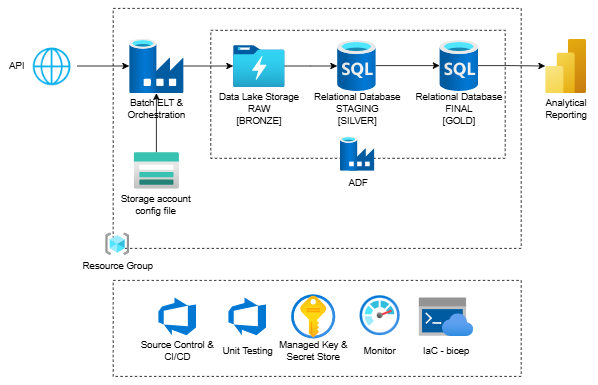

The diagram above was exported from draw.io. Its source (the exported page's mxGraphModel, read from the mxfile embedded in the PNG):
<mxGraphModel dx="786" dy="516" grid="1" gridSize="10" guides="1" tooltips="1" connect="1" arrows="1" fold="1" page="1" pageScale="1" pageWidth="827" pageHeight="1169" math="0" shadow="0">
  <root>
    <mxCell id="0" />
    <mxCell id="1" parent="0" />
    <mxCell id="rHMRhhfsmZjwr-JyM9iI-22" value="" style="rounded=0;whiteSpace=wrap;html=1;fillColor=none;dashed=1;labelBackgroundColor=none;imageAspect=0;" parent="1" vertex="1">
      <mxGeometry x="170" y="470" width="510" height="120" as="geometry" />
    </mxCell>
    <mxCell id="8TZL9ZzH8-5CPsIuk95w-66" value="" style="rounded=0;whiteSpace=wrap;html=1;fillColor=none;dashed=1;labelBackgroundColor=none;" parent="1" vertex="1">
      <mxGeometry x="170" y="130" width="510" height="300" as="geometry" />
    </mxCell>
    <mxCell id="rHMRhhfsmZjwr-JyM9iI-23" value="Resource Group" style="aspect=fixed;html=1;points=[];align=center;image;fontSize=12;image=img/lib/azure2/general/Resource_Groups.svg;dashed=1;fillColor=none;labelBackgroundColor=none;" parent="1" vertex="1">
      <mxGeometry x="160" y="410" width="30" height="28.24" as="geometry" />
    </mxCell>
    <mxCell id="8TZL9ZzH8-5CPsIuk95w-6" value="" style="edgeStyle=orthogonalEdgeStyle;rounded=0;orthogonalLoop=1;jettySize=auto;html=1;" parent="1" source="8TZL9ZzH8-5CPsIuk95w-2" target="8TZL9ZzH8-5CPsIuk95w-3" edge="1">
      <mxGeometry relative="1" as="geometry" />
    </mxCell>
    <mxCell id="8TZL9ZzH8-5CPsIuk95w-2" value="" style="image;aspect=fixed;html=1;points=[];align=center;fontSize=12;image=img/lib/azure2/databases/Data_Factory.svg;" parent="1" vertex="1">
      <mxGeometry x="190" y="168" width="68" height="68" as="geometry" />
    </mxCell>
    <mxCell id="8TZL9ZzH8-5CPsIuk95w-9" value="" style="edgeStyle=orthogonalEdgeStyle;rounded=0;orthogonalLoop=1;jettySize=auto;html=1;" parent="1" source="rHMRhhfsmZjwr-JyM9iI-3" target="8TZL9ZzH8-5CPsIuk95w-2" edge="1">
      <mxGeometry relative="1" as="geometry" />
    </mxCell>
    <mxCell id="rHMRhhfsmZjwr-JyM9iI-3" value="API" style="shape=image;verticalAlign=middle;verticalLabelPosition=middle;imageAspect=0;aspect=fixed;image=https://cdn4.iconfinder.com/data/icons/for-your-interface-free-samples/128/Globe-128.png;labelPosition=left;align=right;html=1;" parent="1" vertex="1">
      <mxGeometry x="60" y="169.5" width="65" height="65" as="geometry" />
    </mxCell>
    <mxCell id="8TZL9ZzH8-5CPsIuk95w-5" value="" style="edgeStyle=orthogonalEdgeStyle;rounded=0;orthogonalLoop=1;jettySize=auto;html=1;" parent="1" source="8TZL9ZzH8-5CPsIuk95w-3" edge="1">
      <mxGeometry relative="1" as="geometry">
        <mxPoint x="450" y="202" as="targetPoint" />
      </mxGeometry>
    </mxCell>
    <mxCell id="8TZL9ZzH8-5CPsIuk95w-3" value="" style="image;aspect=fixed;html=1;points=[];align=center;fontSize=12;image=img/lib/azure2/storage/Data_Lake_Storage_Gen1.svg;" parent="1" vertex="1">
      <mxGeometry x="320" y="176" width="64" height="52" as="geometry" />
    </mxCell>
    <mxCell id="4AJ0kRSxaMpMeHdm5laD-4" value="" style="edgeStyle=orthogonalEdgeStyle;rounded=0;orthogonalLoop=1;jettySize=auto;html=1;" parent="1" source="8TZL9ZzH8-5CPsIuk95w-10" target="4AJ0kRSxaMpMeHdm5laD-3" edge="1">
      <mxGeometry relative="1" as="geometry" />
    </mxCell>
    <mxCell id="8TZL9ZzH8-5CPsIuk95w-10" value="" style="image;aspect=fixed;html=1;points=[];align=center;fontSize=12;image=img/lib/azure2/databases/SQL_Database.svg;" parent="1" vertex="1">
      <mxGeometry x="450" y="169.5" width="48" height="64" as="geometry" />
    </mxCell>
    <mxCell id="8TZL9ZzH8-5CPsIuk95w-12" value="" style="image;aspect=fixed;html=1;points=[];align=center;fontSize=12;image=img/lib/azure2/analytics/Power_BI_Embedded.svg;" parent="1" vertex="1">
      <mxGeometry x="710" y="168" width="51" height="68" as="geometry" />
    </mxCell>
    <mxCell id="8TZL9ZzH8-5CPsIuk95w-15" value="" style="image;aspect=fixed;html=1;points=[];align=center;fontSize=12;image=img/lib/azure2/security/Key_Vaults.svg;" parent="1" vertex="1">
      <mxGeometry x="392.38" y="487.38" width="55.25" height="55.25" as="geometry" />
    </mxCell>
    <mxCell id="8TZL9ZzH8-5CPsIuk95w-17" value="" style="image;aspect=fixed;html=1;points=[];align=center;fontSize=12;image=img/lib/azure2/management_governance/Monitor.svg;" parent="1" vertex="1">
      <mxGeometry x="478" y="488.5" width="50" height="50" as="geometry" />
    </mxCell>
    <mxCell id="8TZL9ZzH8-5CPsIuk95w-25" value="Batch ELT &amp;amp; Orchestration" style="text;html=1;align=center;verticalAlign=middle;whiteSpace=wrap;rounded=0;" parent="1" vertex="1">
      <mxGeometry x="184" y="240" width="80" height="30" as="geometry" />
    </mxCell>
    <mxCell id="8TZL9ZzH8-5CPsIuk95w-26" value="Data Lake Storage&lt;div&gt;RAW&lt;/div&gt;&lt;div&gt;[BRONZE]&lt;/div&gt;" style="text;html=1;align=center;verticalAlign=middle;whiteSpace=wrap;rounded=0;" parent="1" vertex="1">
      <mxGeometry x="292" y="240" width="120" height="30" as="geometry" />
    </mxCell>
    <mxCell id="8TZL9ZzH8-5CPsIuk95w-33" value="Analytical Reporting" style="text;html=1;align=center;verticalAlign=middle;whiteSpace=wrap;rounded=0;" parent="1" vertex="1">
      <mxGeometry x="705.5" y="240" width="60" height="30" as="geometry" />
    </mxCell>
    <mxCell id="8TZL9ZzH8-5CPsIuk95w-34" value="Relational Database&lt;div&gt;FINAL&lt;/div&gt;&lt;div&gt;[GOLD]&lt;/div&gt;" style="text;html=1;align=center;verticalAlign=middle;whiteSpace=wrap;rounded=0;" parent="1" vertex="1">
      <mxGeometry x="539" y="240" width="126" height="30" as="geometry" />
    </mxCell>
    <mxCell id="8TZL9ZzH8-5CPsIuk95w-36" value="IaC - bicep" style="text;html=1;align=center;verticalAlign=middle;whiteSpace=wrap;rounded=0;" parent="1" vertex="1">
      <mxGeometry x="546" y="542.63" width="80" height="30" as="geometry" />
    </mxCell>
    <mxCell id="8TZL9ZzH8-5CPsIuk95w-67" value="Source Control &amp;amp; CI/CD" style="text;html=1;align=center;verticalAlign=middle;whiteSpace=wrap;rounded=0;" parent="1" vertex="1">
      <mxGeometry x="202" y="542.62" width="96" height="30" as="geometry" />
    </mxCell>
    <mxCell id="8TZL9ZzH8-5CPsIuk95w-68" value="Managed Key &amp;amp; Secret Store" style="text;html=1;align=center;verticalAlign=middle;whiteSpace=wrap;rounded=0;" parent="1" vertex="1">
      <mxGeometry x="372" y="542.62" width="96" height="30" as="geometry" />
    </mxCell>
    <mxCell id="8TZL9ZzH8-5CPsIuk95w-70" value="" style="image;sketch=0;aspect=fixed;html=1;points=[];align=center;fontSize=12;image=img/lib/mscae/Azure_DevOps.svg;" parent="1" vertex="1">
      <mxGeometry x="226.5" y="491.5" width="47" height="47" as="geometry" />
    </mxCell>
    <mxCell id="_WZbFODS-fE3EaNQ8jfP-3" value="Monitor" style="text;html=1;align=center;verticalAlign=middle;whiteSpace=wrap;rounded=0;" parent="1" vertex="1">
      <mxGeometry x="473" y="542.63" width="60" height="30" as="geometry" />
    </mxCell>
    <mxCell id="_WZbFODS-fE3EaNQ8jfP-4" value="" style="image;aspect=fixed;html=1;points=[];align=center;fontSize=12;image=img/lib/azure2/preview/Azure_Cloud_Shell.svg;" parent="1" vertex="1">
      <mxGeometry x="552" y="491.5" width="68" height="48" as="geometry" />
    </mxCell>
    <mxCell id="_WZbFODS-fE3EaNQ8jfP-7" value="" style="edgeStyle=orthogonalEdgeStyle;rounded=0;orthogonalLoop=1;jettySize=auto;html=1;" parent="1" source="_WZbFODS-fE3EaNQ8jfP-5" target="8TZL9ZzH8-5CPsIuk95w-2" edge="1">
      <mxGeometry relative="1" as="geometry" />
    </mxCell>
    <mxCell id="_WZbFODS-fE3EaNQ8jfP-5" value="" style="image;aspect=fixed;html=1;points=[];align=center;fontSize=12;image=img/lib/azure2/storage/Storage_Accounts.svg;" parent="1" vertex="1">
      <mxGeometry x="195.72" y="309.75" width="56.56" height="45.25" as="geometry" />
    </mxCell>
    <mxCell id="_WZbFODS-fE3EaNQ8jfP-6" value="Storage account config file" style="text;html=1;align=center;verticalAlign=middle;whiteSpace=wrap;rounded=0;" parent="1" vertex="1">
      <mxGeometry x="170" y="360" width="106" height="30" as="geometry" />
    </mxCell>
    <mxCell id="yQcUs8liVGKuTtDYxDZ3-7" style="edgeStyle=orthogonalEdgeStyle;rounded=0;orthogonalLoop=1;jettySize=auto;html=1;" parent="1" source="4AJ0kRSxaMpMeHdm5laD-3" target="8TZL9ZzH8-5CPsIuk95w-12" edge="1">
      <mxGeometry relative="1" as="geometry" />
    </mxCell>
    <mxCell id="4AJ0kRSxaMpMeHdm5laD-3" value="" style="image;aspect=fixed;html=1;points=[];align=center;fontSize=12;image=img/lib/azure2/databases/SQL_Database.svg;" parent="1" vertex="1">
      <mxGeometry x="578" y="169.5" width="48" height="64" as="geometry" />
    </mxCell>
    <mxCell id="yQcUs8liVGKuTtDYxDZ3-2" value="" style="rounded=0;whiteSpace=wrap;html=1;fillColor=none;dashed=1;labelBackgroundColor=none;" parent="1" vertex="1">
      <mxGeometry x="292" y="157.38" width="368" height="160" as="geometry" />
    </mxCell>
    <mxCell id="yQcUs8liVGKuTtDYxDZ3-3" value="" style="image;aspect=fixed;html=1;points=[];align=center;fontSize=12;image=img/lib/azure2/databases/Data_Factory.svg;" parent="1" vertex="1">
      <mxGeometry x="453.5" y="290" width="43" height="43" as="geometry" />
    </mxCell>
    <mxCell id="yQcUs8liVGKuTtDYxDZ3-4" value="ADF" style="text;html=1;align=center;verticalAlign=middle;whiteSpace=wrap;rounded=0;" parent="1" vertex="1">
      <mxGeometry x="446" y="333" width="60" height="30" as="geometry" />
    </mxCell>
    <mxCell id="DItHOVJoWHbAXAFOfG9S-1" value="" style="image;sketch=0;aspect=fixed;html=1;points=[];align=center;fontSize=12;image=img/lib/mscae/Azure_DevOps.svg;" parent="1" vertex="1">
      <mxGeometry x="314" y="491.5" width="47" height="47" as="geometry" />
    </mxCell>
    <mxCell id="DItHOVJoWHbAXAFOfG9S-2" value="Relational Database&lt;div&gt;STAGING&lt;/div&gt;&lt;div&gt;[SILVER]&lt;/div&gt;" style="text;html=1;align=center;verticalAlign=middle;whiteSpace=wrap;rounded=0;" parent="1" vertex="1">
      <mxGeometry x="412" y="240" width="126" height="30" as="geometry" />
    </mxCell>
    <mxCell id="DItHOVJoWHbAXAFOfG9S-3" value="Unit Testing" style="text;html=1;align=center;verticalAlign=middle;whiteSpace=wrap;rounded=0;" parent="1" vertex="1">
      <mxGeometry x="289.5" y="542.62" width="96" height="30" as="geometry" />
    </mxCell>
  </root>
</mxGraphModel>